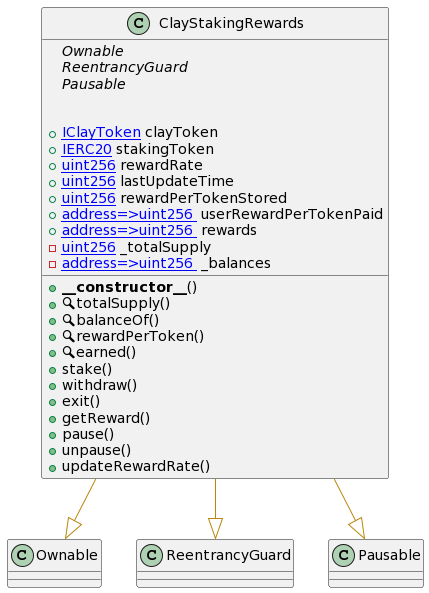

The diagram above was rendered by PlantUML. Its source (embedded in the PNG):
@startuml
' -- generated by: https://marketplace.visualstudio.com/items?itemName=tintinweb.solidity-visual-auditor
'
' -- for auto-render install: https://marketplace.visualstudio.com/items?itemName=jebbs.plantuml
' -- options --



' -- classes --


class ClayStakingRewards {
    ' -- inheritance --
	{abstract}Ownable
	{abstract}ReentrancyGuard
	{abstract}Pausable

    ' -- usingFor --

    ' -- vars --
	+[[IClayToken]] clayToken
	+[[IERC20]] stakingToken
	+[[uint256]] rewardRate
	+[[uint256]] lastUpdateTime
	+[[uint256]] rewardPerTokenStored
	+[[mapping address=>uint256 ]] userRewardPerTokenPaid
	+[[mapping address=>uint256 ]] rewards
	-[[uint256]] _totalSupply
	-[[mapping address=>uint256 ]] _balances

    ' -- methods --
	+**__constructor__**()
	+🔍totalSupply()
	+🔍balanceOf()
	+🔍rewardPerToken()
	+🔍earned()
	+stake()
	+withdraw()
	+exit()
	+getReward()
	+pause()
	+unpause()
	+updateRewardRate()

}
' -- inheritance / usingFor --
ClayStakingRewards --[#DarkGoldenRod]|> Ownable
ClayStakingRewards --[#DarkGoldenRod]|> ReentrancyGuard
ClayStakingRewards --[#DarkGoldenRod]|> Pausable
@enduml